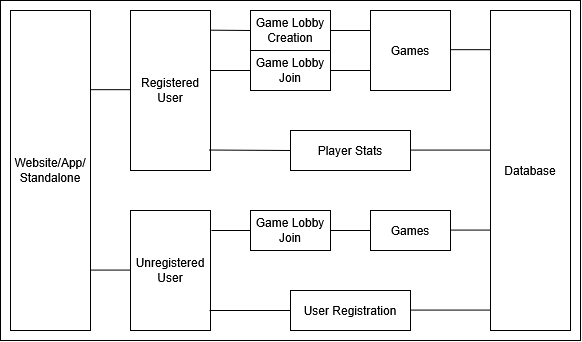

The diagram above was exported from draw.io. Its source (the exported page's mxGraphModel, read from the mxfile embedded in the PNG):
<mxGraphModel dx="975" dy="586" grid="1" gridSize="10" guides="1" tooltips="1" connect="1" arrows="1" fold="1" page="1" pageScale="1" pageWidth="1920" pageHeight="1080" math="0" shadow="0">
  <root>
    <mxCell id="0" />
    <mxCell id="1" parent="0" />
    <mxCell id="2" parent="1" style="rounded=0;whiteSpace=wrap;html=1;" value="" vertex="1">
      <mxGeometry height="340" width="580" x="30" y="30" as="geometry" />
    </mxCell>
    <mxCell id="3" parent="1" style="rounded=0;whiteSpace=wrap;html=1;" value="Website/App/Standalone" vertex="1">
      <mxGeometry height="320" width="80" x="40" y="40" as="geometry" />
    </mxCell>
    <mxCell id="4" parent="1" style="rounded=0;whiteSpace=wrap;html=1;" value="Registered User" vertex="1">
      <mxGeometry height="160" width="80" x="160" y="40" as="geometry" />
    </mxCell>
    <mxCell id="5" parent="1" style="rounded=0;whiteSpace=wrap;html=1;" value="Game Lobby Creation" vertex="1">
      <mxGeometry height="40" width="80" x="280" y="40" as="geometry" />
    </mxCell>
    <mxCell id="6" parent="1" style="rounded=0;whiteSpace=wrap;html=1;" value="Games" vertex="1">
      <mxGeometry height="80" width="80" x="400" y="40" as="geometry" />
    </mxCell>
    <mxCell id="7" parent="1" style="rounded=0;whiteSpace=wrap;html=1;" value="Database" vertex="1">
      <mxGeometry height="320" width="80" x="520" y="40" as="geometry" />
    </mxCell>
    <mxCell id="8" parent="1" style="rounded=0;whiteSpace=wrap;html=1;" value="Player Stats" vertex="1">
      <mxGeometry height="40" width="120" x="320" y="160" as="geometry" />
    </mxCell>
    <mxCell id="9" edge="1" parent="1" source="5" style="endArrow=none;html=1;rounded=0;exitX=1;exitY=0.5;exitDx=0;exitDy=0;entryX=0;entryY=0.25;entryDx=0;entryDy=0;" target="6" value="">
      <mxGeometry height="50" relative="1" width="50" as="geometry">
        <mxPoint x="530" y="350" as="sourcePoint" />
        <mxPoint x="580" y="300" as="targetPoint" />
      </mxGeometry>
    </mxCell>
    <mxCell id="10" edge="1" parent="1" source="4" style="endArrow=none;html=1;rounded=0;exitX=1.007;exitY=0.123;exitDx=0;exitDy=0;entryX=0;entryY=0.5;entryDx=0;entryDy=0;exitPerimeter=0;" target="5" value="">
      <mxGeometry height="50" relative="1" width="50" as="geometry">
        <mxPoint x="250" y="79.77" as="sourcePoint" />
        <mxPoint x="270" y="80" as="targetPoint" />
      </mxGeometry>
    </mxCell>
    <mxCell id="11" edge="1" parent="1" source="4" style="endArrow=none;html=1;rounded=0;exitX=0.986;exitY=0.872;exitDx=0;exitDy=0;exitPerimeter=0;entryX=0;entryY=0.5;entryDx=0;entryDy=0;" target="8" value="">
      <mxGeometry height="50" relative="1" width="50" as="geometry">
        <mxPoint x="250" y="180" as="sourcePoint" />
        <mxPoint x="300" y="180" as="targetPoint" />
      </mxGeometry>
    </mxCell>
    <mxCell id="12" edge="1" parent="1" style="endArrow=none;html=1;rounded=0;exitX=1;exitY=0.5;exitDx=0;exitDy=0;" value="">
      <mxGeometry height="50" relative="1" width="50" as="geometry">
        <mxPoint x="440" y="179.58" as="sourcePoint" />
        <mxPoint x="520" y="179.58" as="targetPoint" />
      </mxGeometry>
    </mxCell>
    <mxCell id="13" parent="1" style="rounded=0;whiteSpace=wrap;html=1;" value="Game Lobby Join" vertex="1">
      <mxGeometry height="40" width="80" x="280" y="80" as="geometry" />
    </mxCell>
    <mxCell id="14" edge="1" parent="1" source="13" style="endArrow=none;html=1;rounded=0;exitX=1;exitY=0.5;exitDx=0;exitDy=0;entryX=0;entryY=0.75;entryDx=0;entryDy=0;" target="6" value="">
      <mxGeometry height="50" relative="1" width="50" as="geometry">
        <mxPoint x="529" y="390" as="sourcePoint" />
        <mxPoint x="409" y="100" as="targetPoint" />
      </mxGeometry>
    </mxCell>
    <mxCell id="15" edge="1" parent="1" style="endArrow=none;html=1;rounded=0;exitX=1.007;exitY=0.123;exitDx=0;exitDy=0;entryX=0;entryY=0.5;entryDx=0;entryDy=0;exitPerimeter=0;" target="13" value="">
      <mxGeometry height="50" relative="1" width="50" as="geometry">
        <mxPoint x="240" y="100" as="sourcePoint" />
        <mxPoint x="269" y="120" as="targetPoint" />
      </mxGeometry>
    </mxCell>
    <mxCell id="16" parent="1" style="rounded=0;whiteSpace=wrap;html=1;" value="Unregistered User" vertex="1">
      <mxGeometry height="120" width="80" x="160" y="240" as="geometry" />
    </mxCell>
    <mxCell id="17" parent="1" style="rounded=0;whiteSpace=wrap;html=1;" value="Games" vertex="1">
      <mxGeometry height="40" width="80" x="400" y="240" as="geometry" />
    </mxCell>
    <mxCell id="18" edge="1" parent="1" style="endArrow=none;html=1;rounded=0;exitX=1;exitY=0.5;exitDx=0;exitDy=0;entryX=0;entryY=0.5;entryDx=0;entryDy=0;" target="17" value="">
      <mxGeometry height="50" relative="1" width="50" as="geometry">
        <mxPoint x="360" y="260" as="sourcePoint" />
        <mxPoint x="580" y="500" as="targetPoint" />
      </mxGeometry>
    </mxCell>
    <mxCell id="19" edge="1" parent="1" style="endArrow=none;html=1;rounded=0;exitX=1.007;exitY=0.123;exitDx=0;exitDy=0;entryX=0;entryY=0.5;entryDx=0;entryDy=0;exitPerimeter=0;" value="">
      <mxGeometry height="50" relative="1" width="50" as="geometry">
        <mxPoint x="241" y="260" as="sourcePoint" />
        <mxPoint x="280" y="260" as="targetPoint" />
      </mxGeometry>
    </mxCell>
    <mxCell id="20" parent="1" style="rounded=0;whiteSpace=wrap;html=1;" value="Game Lobby Join" vertex="1">
      <mxGeometry height="40" width="80" x="280" y="240" as="geometry" />
    </mxCell>
    <mxCell id="21" edge="1" parent="1" style="endArrow=none;html=1;rounded=0;exitX=1;exitY=0.5;exitDx=0;exitDy=0;entryX=0;entryY=0.75;entryDx=0;entryDy=0;" value="">
      <mxGeometry height="50" relative="1" width="50" as="geometry">
        <mxPoint x="480" y="79.17" as="sourcePoint" />
        <mxPoint x="520" y="79.17" as="targetPoint" />
      </mxGeometry>
    </mxCell>
    <mxCell id="22" edge="1" parent="1" style="endArrow=none;html=1;rounded=0;exitX=1;exitY=0.5;exitDx=0;exitDy=0;entryX=0;entryY=0.75;entryDx=0;entryDy=0;" value="">
      <mxGeometry height="50" relative="1" width="50" as="geometry">
        <mxPoint x="480" y="259.58000000000004" as="sourcePoint" />
        <mxPoint x="520" y="259.58000000000004" as="targetPoint" />
      </mxGeometry>
    </mxCell>
    <mxCell id="23" parent="1" style="rounded=0;whiteSpace=wrap;html=1;" value="User Registration" vertex="1">
      <mxGeometry height="40" width="120" x="320" y="320" as="geometry" />
    </mxCell>
    <mxCell id="24" edge="1" parent="1" style="endArrow=none;html=1;rounded=0;exitX=0.986;exitY=0.872;exitDx=0;exitDy=0;exitPerimeter=0;entryX=0;entryY=0.5;entryDx=0;entryDy=0;" target="23" value="">
      <mxGeometry height="50" relative="1" width="50" as="geometry">
        <mxPoint x="239" y="340" as="sourcePoint" />
        <mxPoint x="300" y="340" as="targetPoint" />
      </mxGeometry>
    </mxCell>
    <mxCell id="25" edge="1" parent="1" style="endArrow=none;html=1;rounded=0;exitX=1;exitY=0.5;exitDx=0;exitDy=0;" value="">
      <mxGeometry height="50" relative="1" width="50" as="geometry">
        <mxPoint x="440" y="339.58000000000004" as="sourcePoint" />
        <mxPoint x="520" y="339.58000000000004" as="targetPoint" />
      </mxGeometry>
    </mxCell>
    <mxCell id="26" edge="1" parent="1" style="endArrow=none;html=1;rounded=0;exitX=1;exitY=0.5;exitDx=0;exitDy=0;entryX=0;entryY=0.75;entryDx=0;entryDy=0;" value="">
      <mxGeometry height="50" relative="1" width="50" as="geometry">
        <mxPoint x="120" y="119.17" as="sourcePoint" />
        <mxPoint x="160" y="119.17" as="targetPoint" />
      </mxGeometry>
    </mxCell>
    <mxCell id="27" edge="1" parent="1" style="endArrow=none;html=1;rounded=0;exitX=1;exitY=0.5;exitDx=0;exitDy=0;entryX=0;entryY=0.75;entryDx=0;entryDy=0;" value="">
      <mxGeometry height="50" relative="1" width="50" as="geometry">
        <mxPoint x="120" y="299.58000000000004" as="sourcePoint" />
        <mxPoint x="160" y="299.58000000000004" as="targetPoint" />
      </mxGeometry>
    </mxCell>
  </root>
</mxGraphModel>